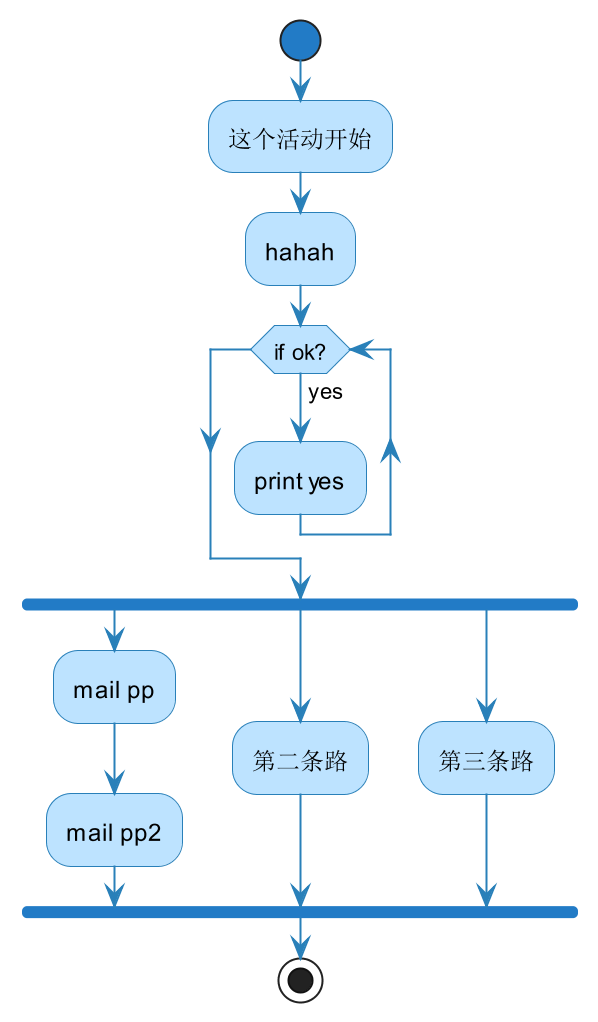

The diagram above was rendered by PlantUML. Its source (embedded in the PNG):
@startuml
skinparam backgroundColor white

skinparam note {
    BackgroundColor #F1FFFF
    BorderColor #2980B9
}

skinparam activity {
    BackgroundColor #BDE3FF
    ArrowColor #2980B9
    BorderColor #2980B9
    StartColor #227BC6
    EndColor #227BC6
    BarColor #227BC6
}

skinparam sequence {
    ArrowColor  #2980B9
    DividerBackgroundColor  #BDE3FF
    GroupBackgroundColor    #BDE3FF
    LifeLineBackgroundColor white
    LifeLineBorderColor #2980B9
    ParticipantBackgroundColor  #BDE3FF
    ParticipantBorderColor  #2980B9
    BoxLineColor    #2980B9
    BoxBackgroundColor  #DDDDDD
}

skinparam actorBackgroundColor #FEFECE
skinparam actorBorderColor    #A80036

skinparam usecaseArrowColor   #A80036
skinparam usecaseBackgroundColor  #FEFECE
skinparam usecaseBorderColor  #A80036

skinparam classArrowColor #A80036
skinparam classBackgroundColor    #FEFECE
skinparam classBorderColor    #A80036

skinparam objectArrowColor    #A80036
skinparam objectBackgroundColor   #FEFECE
skinparam objectBorderColor   #A80036

skinparam packageBackgroundColor  #FEFECE
skinparam packageBorderColor  #A80036

skinparam stereotypeCBackgroundColor  #ADD1B2
skinparam stereotypeABackgroundColor  #A9DCDF
skinparam stereotypeIBackgroundColor  #B4A7E5
skinparam stereotypeEBackgroundColor  #EB937F

skinparam componentArrowColor #A80036
skinparam componentBackgroundColor    #FEFECE
skinparam componentBorderColor    #A80036
skinparam componentInterfaceBackgroundColor   #FEFECE
skinparam componentInterfaceBorderColor   #A80036

skinparam stateBackgroundColor #BDE3FF
skinparam stateBorderColor #2980B9
skinparam stateArrowColor #2980B9
skinparam stateStartColor black
skinparam stateEndColor   black
scale 2
start
:这个活动开始;
:hahah;
while (if ok?) is (yes)
:print yes;
endwhile
fork
:mail pp;
:mail pp2;
fork again
:第二条路;
fork again
:第三条路;
end fork
stop
@enduml